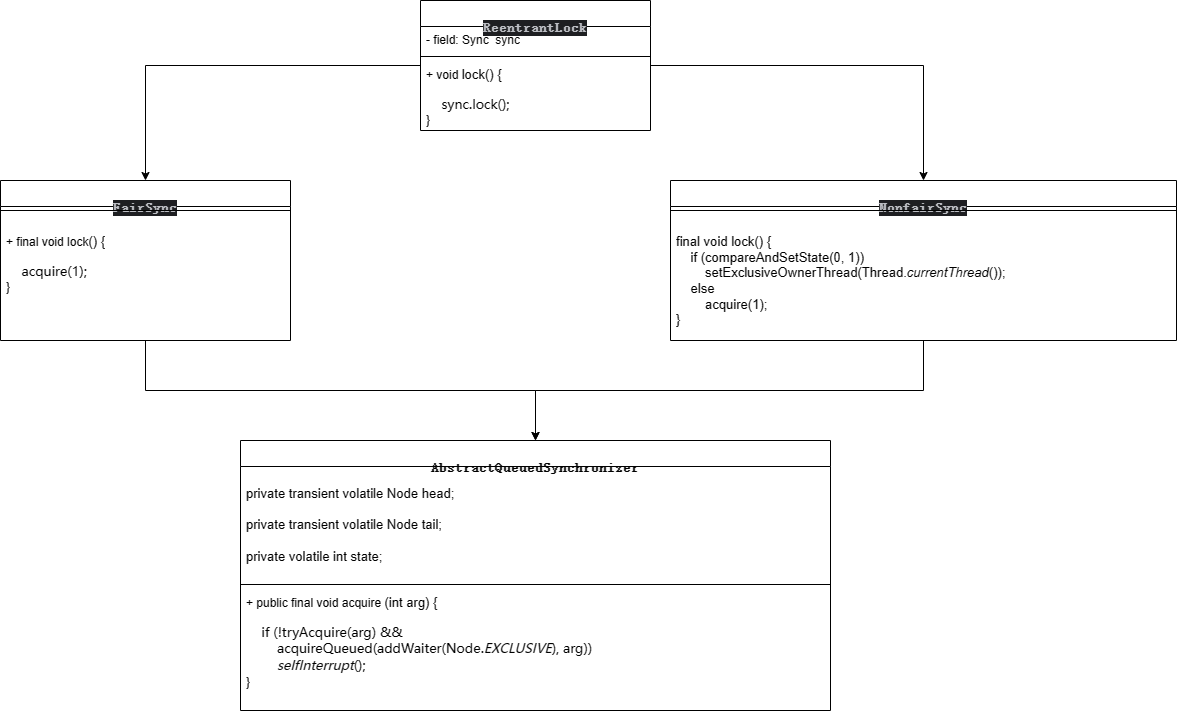

The diagram above was exported from draw.io. Its source (the exported page's mxGraphModel, read from the mxfile embedded in the PNG):
<mxGraphModel dx="2213" dy="759" grid="1" gridSize="10" guides="1" tooltips="1" connect="1" arrows="1" fold="1" page="1" pageScale="1" pageWidth="827" pageHeight="1169" math="0" shadow="0">
  <root>
    <mxCell id="0" />
    <mxCell id="1" parent="0" />
    <mxCell id="aoJfjAW_-pdZye4dGg4--35" style="edgeStyle=orthogonalEdgeStyle;rounded=0;orthogonalLoop=1;jettySize=auto;html=1;" parent="1" source="aoJfjAW_-pdZye4dGg4--13" target="aoJfjAW_-pdZye4dGg4--32" edge="1">
      <mxGeometry relative="1" as="geometry" />
    </mxCell>
    <mxCell id="aoJfjAW_-pdZye4dGg4--36" style="edgeStyle=orthogonalEdgeStyle;rounded=0;orthogonalLoop=1;jettySize=auto;html=1;" parent="1" source="aoJfjAW_-pdZye4dGg4--13" target="aoJfjAW_-pdZye4dGg4--29" edge="1">
      <mxGeometry relative="1" as="geometry" />
    </mxCell>
    <mxCell id="aoJfjAW_-pdZye4dGg4--13" value="&lt;div style=&quot;background-color:#1e1f22;color:#bcbec4&quot;&gt;&lt;pre style=&quot;font-family:'JetBrains Mono',monospace;font-size:9.8pt;&quot;&gt;ReentrantLock&lt;/pre&gt;&lt;/div&gt;" style="swimlane;fontStyle=1;align=center;verticalAlign=top;childLayout=stackLayout;horizontal=1;startSize=26;horizontalStack=0;resizeParent=1;resizeParentMax=0;resizeLast=0;collapsible=1;marginBottom=0;whiteSpace=wrap;html=1;" parent="1" vertex="1">
      <mxGeometry x="260" y="70" width="230" height="130" as="geometry" />
    </mxCell>
    <mxCell id="aoJfjAW_-pdZye4dGg4--14" value="- field:&amp;nbsp;Sync&amp;nbsp;&amp;nbsp;sync" style="text;strokeColor=none;fillColor=none;align=left;verticalAlign=top;spacingLeft=4;spacingRight=4;overflow=hidden;rotatable=0;points=[[0,0.5],[1,0.5]];portConstraint=eastwest;whiteSpace=wrap;html=1;" parent="aoJfjAW_-pdZye4dGg4--13" vertex="1">
      <mxGeometry y="26" width="230" height="26" as="geometry" />
    </mxCell>
    <mxCell id="aoJfjAW_-pdZye4dGg4--15" value="" style="line;strokeWidth=1;fillColor=none;align=left;verticalAlign=middle;spacingTop=-1;spacingLeft=3;spacingRight=3;rotatable=0;labelPosition=right;points=[];portConstraint=eastwest;strokeColor=inherit;" parent="aoJfjAW_-pdZye4dGg4--13" vertex="1">
      <mxGeometry y="52" width="230" height="8" as="geometry" />
    </mxCell>
    <mxCell id="aoJfjAW_-pdZye4dGg4--16" value="&lt;span style=&quot;background-color: rgb(255, 255, 255);&quot;&gt;&lt;font face=&quot;Helvetica&quot;&gt;+ void &lt;span style=&quot;font-size: 9.8pt;&quot;&gt;lock&lt;/span&gt;&lt;span style=&quot;font-size: 9.8pt;&quot;&gt;() {&lt;/span&gt;&lt;/font&gt;&lt;/span&gt;&lt;div style=&quot;&quot;&gt;&lt;pre style=&quot;font-size: 9.8pt;&quot;&gt;&lt;span style=&quot;background-color: rgb(255, 255, 255);&quot;&gt;&lt;font face=&quot;Rd0oFiaIMb7LadUvcfMT&quot;&gt;    sync.lock();&lt;br&gt;}&lt;/font&gt;&lt;/span&gt;&lt;/pre&gt;&lt;/div&gt;" style="text;strokeColor=none;fillColor=none;align=left;verticalAlign=top;spacingLeft=4;spacingRight=4;overflow=hidden;rotatable=0;points=[[0,0.5],[1,0.5]];portConstraint=eastwest;whiteSpace=wrap;html=1;" parent="aoJfjAW_-pdZye4dGg4--13" vertex="1">
      <mxGeometry y="60" width="230" height="70" as="geometry" />
    </mxCell>
    <mxCell id="aoJfjAW_-pdZye4dGg4--38" style="edgeStyle=orthogonalEdgeStyle;rounded=0;orthogonalLoop=1;jettySize=auto;html=1;entryX=0.5;entryY=0;entryDx=0;entryDy=0;" parent="1" source="aoJfjAW_-pdZye4dGg4--29" target="aoJfjAW_-pdZye4dGg4--40" edge="1">
      <mxGeometry relative="1" as="geometry">
        <mxPoint x="345" y="480" as="targetPoint" />
      </mxGeometry>
    </mxCell>
    <mxCell id="aoJfjAW_-pdZye4dGg4--29" value="&lt;div style=&quot;background-color:#1e1f22;color:#bcbec4&quot;&gt;&lt;pre style=&quot;font-family:'JetBrains Mono',monospace;font-size:9.8pt;&quot;&gt;&lt;div&gt;&lt;pre style=&quot;font-family:'JetBrains Mono',monospace;font-size:9.8pt;&quot;&gt;NonfairSync&lt;/pre&gt;&lt;/div&gt;&lt;/pre&gt;&lt;/div&gt;" style="swimlane;fontStyle=1;align=center;verticalAlign=top;childLayout=stackLayout;horizontal=1;startSize=26;horizontalStack=0;resizeParent=1;resizeParentMax=0;resizeLast=0;collapsible=1;marginBottom=0;whiteSpace=wrap;html=1;" parent="1" vertex="1">
      <mxGeometry x="510" y="250" width="506" height="160" as="geometry">
        <mxRectangle x="-120" y="506" width="250" height="60" as="alternateBounds" />
      </mxGeometry>
    </mxCell>
    <mxCell id="aoJfjAW_-pdZye4dGg4--30" value="" style="line;strokeWidth=1;fillColor=none;align=left;verticalAlign=middle;spacingTop=-1;spacingLeft=3;spacingRight=3;rotatable=0;labelPosition=right;points=[];portConstraint=eastwest;strokeColor=inherit;" parent="aoJfjAW_-pdZye4dGg4--29" vertex="1">
      <mxGeometry y="26" width="506" height="8" as="geometry" />
    </mxCell>
    <mxCell id="aoJfjAW_-pdZye4dGg4--31" value="&lt;div style=&quot;&quot;&gt;&lt;pre style=&quot;font-size: 9.8pt;&quot;&gt;&lt;font style=&quot;background-color: rgb(255, 255, 255);&quot; face=&quot;Helvetica&quot;&gt;final void lock() {&lt;br&gt;    if (compareAndSetState(0, 1))&lt;br&gt;        setExclusiveOwnerThread(Thread.&lt;span style=&quot;font-style: italic;&quot;&gt;currentThread&lt;/span&gt;());&lt;br&gt;    else&lt;br&gt;        acquire(1);&lt;br&gt;}&lt;/font&gt;&lt;/pre&gt;&lt;/div&gt;" style="text;strokeColor=none;fillColor=none;align=left;verticalAlign=top;spacingLeft=4;spacingRight=4;overflow=hidden;rotatable=0;points=[[0,0.5],[1,0.5]];portConstraint=eastwest;whiteSpace=wrap;html=1;" parent="aoJfjAW_-pdZye4dGg4--29" vertex="1">
      <mxGeometry y="34" width="506" height="126" as="geometry" />
    </mxCell>
    <mxCell id="aoJfjAW_-pdZye4dGg4--37" style="edgeStyle=orthogonalEdgeStyle;rounded=0;orthogonalLoop=1;jettySize=auto;html=1;entryX=0.5;entryY=0;entryDx=0;entryDy=0;" parent="1" source="aoJfjAW_-pdZye4dGg4--32" target="aoJfjAW_-pdZye4dGg4--40" edge="1">
      <mxGeometry relative="1" as="geometry">
        <mxPoint x="345" y="480" as="targetPoint" />
      </mxGeometry>
    </mxCell>
    <mxCell id="aoJfjAW_-pdZye4dGg4--32" value="&lt;div style=&quot;background-color:#1e1f22;color:#bcbec4&quot;&gt;&lt;pre style=&quot;font-family:'JetBrains Mono',monospace;font-size:9.8pt;&quot;&gt;&lt;pre style=&quot;font-family:'JetBrains Mono',monospace;font-size:9.8pt;&quot;&gt;&lt;pre style=&quot;border-color: var(--border-color); font-size: 9.8pt; font-family: &amp;quot;JetBrains Mono&amp;quot;, monospace;&quot;&gt;FairSync&lt;/pre&gt;&lt;/pre&gt;&lt;/pre&gt;&lt;/div&gt;" style="swimlane;fontStyle=1;align=center;verticalAlign=top;childLayout=stackLayout;horizontal=1;startSize=26;horizontalStack=0;resizeParent=1;resizeParentMax=0;resizeLast=0;collapsible=1;marginBottom=0;whiteSpace=wrap;html=1;" parent="1" vertex="1">
      <mxGeometry x="-160" y="250" width="290" height="160" as="geometry">
        <mxRectangle x="-120" y="506" width="250" height="60" as="alternateBounds" />
      </mxGeometry>
    </mxCell>
    <mxCell id="aoJfjAW_-pdZye4dGg4--33" value="" style="line;strokeWidth=1;fillColor=none;align=left;verticalAlign=middle;spacingTop=-1;spacingLeft=3;spacingRight=3;rotatable=0;labelPosition=right;points=[];portConstraint=eastwest;strokeColor=inherit;" parent="aoJfjAW_-pdZye4dGg4--32" vertex="1">
      <mxGeometry y="26" width="290" height="8" as="geometry" />
    </mxCell>
    <mxCell id="aoJfjAW_-pdZye4dGg4--34" value="&lt;div style=&quot;&quot;&gt;&lt;pre style=&quot;font-size: 9.8pt;&quot;&gt;&lt;font style=&quot;border-color: var(--border-color); font-family: Helvetica; font-size: 12px; background-color: rgb(255, 255, 255);&quot; face=&quot;Helvetica&quot;&gt;+&amp;nbsp;final void&amp;nbsp;lock&lt;span style=&quot;border-color: var(--border-color); font-size: 9.8pt;&quot;&gt;() {&lt;/span&gt;&lt;/font&gt;&lt;div style=&quot;border-color: var(--border-color); font-family: Helvetica; font-size: 12px;&quot;&gt;&lt;pre style=&quot;border-color: var(--border-color); font-size: 9.8pt;&quot;&gt;&lt;font style=&quot;border-color: var(--border-color); background-color: rgb(255, 255, 255);&quot; face=&quot;Y2wXdlfGSNHiXzlKfy54&quot;&gt;    acquire(1);&lt;br style=&quot;border-color: var(--border-color);&quot;&gt;}&lt;/font&gt;&lt;/pre&gt;&lt;/div&gt;&lt;/pre&gt;&lt;/div&gt;" style="text;strokeColor=none;fillColor=none;align=left;verticalAlign=top;spacingLeft=4;spacingRight=4;overflow=hidden;rotatable=0;points=[[0,0.5],[1,0.5]];portConstraint=eastwest;whiteSpace=wrap;html=1;" parent="aoJfjAW_-pdZye4dGg4--32" vertex="1">
      <mxGeometry y="34" width="290" height="126" as="geometry" />
    </mxCell>
    <mxCell id="aoJfjAW_-pdZye4dGg4--40" value="&lt;pre style=&quot;border-color: var(--border-color); font-family: &amp;quot;JetBrains Mono&amp;quot;, monospace; font-size: 9.8pt;&quot;&gt;AbstractQueuedSynchronizer&lt;/pre&gt;" style="swimlane;fontStyle=1;align=center;verticalAlign=top;childLayout=stackLayout;horizontal=1;startSize=26;horizontalStack=0;resizeParent=1;resizeParentMax=0;resizeLast=0;collapsible=1;marginBottom=0;whiteSpace=wrap;html=1;" parent="1" vertex="1">
      <mxGeometry x="80" y="510" width="590" height="270" as="geometry" />
    </mxCell>
    <mxCell id="aoJfjAW_-pdZye4dGg4--41" value="&lt;div style=&quot;&quot;&gt;&lt;pre style=&quot;font-size: 9.8pt;&quot;&gt;&lt;span style=&quot;background-color: rgb(255, 255, 255);&quot;&gt;&lt;font face=&quot;Helvetica&quot;&gt;private transient volatile Node head;&lt;br&gt;&lt;span style=&quot;font-style: italic;&quot;&gt;&lt;br&gt;&lt;/span&gt;private transient volatile Node tail;&lt;br&gt;&lt;span style=&quot;font-style: italic;&quot;&gt;&lt;br&gt;&lt;/span&gt;private volatile int state;&lt;/font&gt;&lt;/span&gt;&lt;/pre&gt;&lt;/div&gt;" style="text;strokeColor=none;fillColor=none;align=left;verticalAlign=top;spacingLeft=4;spacingRight=4;overflow=hidden;rotatable=0;points=[[0,0.5],[1,0.5]];portConstraint=eastwest;whiteSpace=wrap;html=1;" parent="aoJfjAW_-pdZye4dGg4--40" vertex="1">
      <mxGeometry y="26" width="590" height="114" as="geometry" />
    </mxCell>
    <mxCell id="aoJfjAW_-pdZye4dGg4--42" value="" style="line;strokeWidth=1;fillColor=none;align=left;verticalAlign=middle;spacingTop=-1;spacingLeft=3;spacingRight=3;rotatable=0;labelPosition=right;points=[];portConstraint=eastwest;strokeColor=inherit;" parent="aoJfjAW_-pdZye4dGg4--40" vertex="1">
      <mxGeometry y="140" width="590" height="8" as="geometry" />
    </mxCell>
    <mxCell id="aoJfjAW_-pdZye4dGg4--43" value="&lt;font style=&quot;border-color: var(--border-color);&quot; face=&quot;Helvetica&quot;&gt;+&amp;nbsp;public final void acquire&amp;nbsp;&lt;span style=&quot;border-color: var(--border-color); font-size: 9.8pt;&quot;&gt;(&lt;/span&gt;&lt;span style=&quot;border-color: var(--border-color); font-size: 9.8pt;&quot;&gt;int&amp;nbsp;&lt;/span&gt;&lt;span style=&quot;border-color: var(--border-color); font-size: 9.8pt;&quot;&gt;arg) {&lt;/span&gt;&lt;/font&gt;&lt;span style=&quot;border-color: var(--border-color); background-color: rgb(255, 255, 255);&quot;&gt;&lt;/span&gt;&lt;div style=&quot;border-color: var(--border-color);&quot;&gt;&lt;pre style=&quot;border-color: var(--border-color); font-size: 9.8pt;&quot;&gt;&lt;span style=&quot;border-color: var(--border-color); background-color: rgb(255, 255, 255);&quot;&gt;&lt;font style=&quot;border-color: var(--border-color);&quot; face=&quot;c0V_fXEe3SZq-omvmgWa&quot;&gt;    if (!tryAcquire(arg) &amp;amp;&amp;amp;&lt;br style=&quot;border-color: var(--border-color);&quot;&gt;        acquireQueued(addWaiter(Node.&lt;span style=&quot;border-color: var(--border-color); font-style: italic;&quot;&gt;EXCLUSIVE&lt;/span&gt;), arg))&lt;br style=&quot;border-color: var(--border-color);&quot;&gt;        &lt;span style=&quot;border-color: var(--border-color); font-style: italic;&quot;&gt;selfInterrupt&lt;/span&gt;();&lt;br style=&quot;border-color: var(--border-color);&quot;&gt;}&lt;/font&gt;&lt;/span&gt;&lt;/pre&gt;&lt;/div&gt;" style="text;strokeColor=none;fillColor=none;align=left;verticalAlign=top;spacingLeft=4;spacingRight=4;overflow=hidden;rotatable=0;points=[[0,0.5],[1,0.5]];portConstraint=eastwest;whiteSpace=wrap;html=1;" parent="aoJfjAW_-pdZye4dGg4--40" vertex="1">
      <mxGeometry y="148" width="590" height="122" as="geometry" />
    </mxCell>
  </root>
</mxGraphModel>